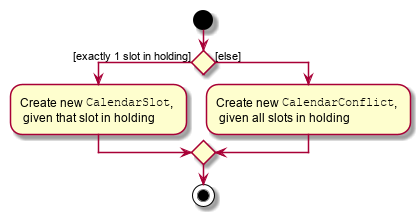

The diagram above was rendered by PlantUML. Its source (embedded in the PNG):
@startuml NewRegionHoldingActivityDiagram
start

if () then ([exactly 1 slot in holding])
    :Create new ""CalendarSlot"", \n given that slot in holding;
else ([else])
    :Create new ""CalendarConflict"", \n given all slots in holding;
endif;

stop
@enduml